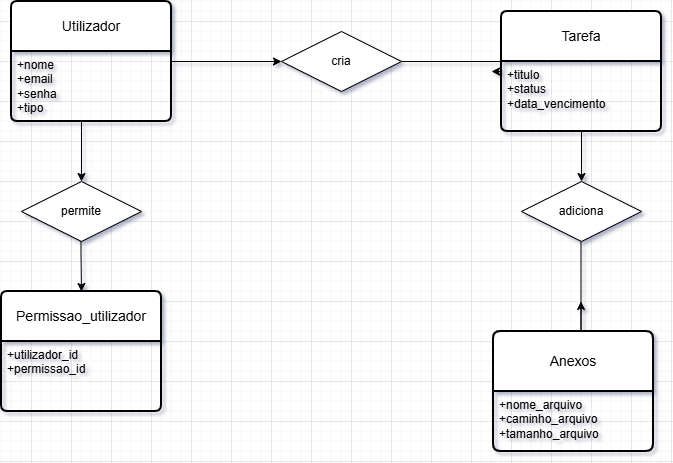

The diagram above was exported from draw.io. Its source (the exported page's mxGraphModel, read from the mxfile embedded in the PNG):
<mxGraphModel dx="872" dy="465" grid="1" gridSize="10" guides="1" tooltips="1" connect="1" arrows="1" fold="1" page="1" pageScale="1" pageWidth="850" pageHeight="1100" math="0" shadow="0">
  <root>
    <mxCell id="0" />
    <mxCell id="1" parent="0" />
    <mxCell id="F4Q9BZ4k0kAeOBYW2CGR-29" edge="1" parent="1" source="F4Q9BZ4k0kAeOBYW2CGR-1" style="edgeStyle=orthogonalEdgeStyle;rounded=0;orthogonalLoop=1;jettySize=auto;html=1;" target="F4Q9BZ4k0kAeOBYW2CGR-16" value="">
      <mxGeometry relative="1" as="geometry" />
    </mxCell>
    <mxCell id="F4Q9BZ4k0kAeOBYW2CGR-39" edge="1" parent="1" source="F4Q9BZ4k0kAeOBYW2CGR-1" style="edgeStyle=orthogonalEdgeStyle;rounded=0;orthogonalLoop=1;jettySize=auto;html=1;" target="F4Q9BZ4k0kAeOBYW2CGR-24" value="">
      <mxGeometry relative="1" as="geometry">
        <Array as="points">
          <mxPoint x="90" y="150" />
          <mxPoint x="90" y="150" />
        </Array>
      </mxGeometry>
    </mxCell>
    <mxCell id="F4Q9BZ4k0kAeOBYW2CGR-1" parent="1" style="swimlane;childLayout=stackLayout;horizontal=1;startSize=50;horizontalStack=0;rounded=1;fontSize=14;fontStyle=0;strokeWidth=2;resizeParent=0;resizeLast=1;shadow=0;dashed=0;align=center;arcSize=4;whiteSpace=wrap;html=1;" value="Utilizador" vertex="1">
      <mxGeometry height="120" width="160" x="20" y="20" as="geometry" />
    </mxCell>
    <mxCell id="F4Q9BZ4k0kAeOBYW2CGR-2" parent="F4Q9BZ4k0kAeOBYW2CGR-1" style="align=left;strokeColor=none;fillColor=none;spacingLeft=4;spacingRight=4;fontSize=12;verticalAlign=top;resizable=0;rotatable=0;part=1;html=1;whiteSpace=wrap;" value="+nome&lt;div&gt;+email&lt;/div&gt;&lt;div&gt;+senha&lt;/div&gt;&lt;div&gt;+tipo&lt;/div&gt;" vertex="1">
      <mxGeometry height="70" width="160" y="50" as="geometry" />
    </mxCell>
    <mxCell id="F4Q9BZ4k0kAeOBYW2CGR-34" edge="1" parent="1" source="F4Q9BZ4k0kAeOBYW2CGR-7" style="edgeStyle=orthogonalEdgeStyle;rounded=0;orthogonalLoop=1;jettySize=auto;html=1;" target="F4Q9BZ4k0kAeOBYW2CGR-23" value="">
      <mxGeometry relative="1" as="geometry" />
    </mxCell>
    <mxCell id="F4Q9BZ4k0kAeOBYW2CGR-7" parent="1" style="swimlane;childLayout=stackLayout;horizontal=1;startSize=50;horizontalStack=0;rounded=1;fontSize=14;fontStyle=0;strokeWidth=2;resizeParent=0;resizeLast=1;shadow=0;dashed=0;align=center;arcSize=4;whiteSpace=wrap;html=1;" value="Tarefa" vertex="1">
      <mxGeometry height="120" width="160" x="510" y="30" as="geometry" />
    </mxCell>
    <mxCell id="F4Q9BZ4k0kAeOBYW2CGR-8" parent="F4Q9BZ4k0kAeOBYW2CGR-7" style="align=left;strokeColor=none;fillColor=none;spacingLeft=4;spacingRight=4;fontSize=12;verticalAlign=top;resizable=0;rotatable=0;part=1;html=1;whiteSpace=wrap;" value="+titulo&lt;div&gt;+status&lt;/div&gt;&lt;div&gt;+data_vencimento&lt;/div&gt;" vertex="1">
      <mxGeometry height="70" width="160" y="50" as="geometry" />
    </mxCell>
    <mxCell id="F4Q9BZ4k0kAeOBYW2CGR-11" parent="1" style="swimlane;childLayout=stackLayout;horizontal=1;startSize=60;horizontalStack=0;rounded=1;fontSize=14;fontStyle=0;strokeWidth=2;resizeParent=0;resizeLast=1;shadow=0;dashed=0;align=center;arcSize=4;whiteSpace=wrap;html=1;" value="Anexos" vertex="1">
      <mxGeometry height="120" width="160" x="502" y="350" as="geometry" />
    </mxCell>
    <mxCell id="F4Q9BZ4k0kAeOBYW2CGR-12" parent="F4Q9BZ4k0kAeOBYW2CGR-11" style="align=left;strokeColor=none;fillColor=none;spacingLeft=4;spacingRight=4;fontSize=12;verticalAlign=top;resizable=0;rotatable=0;part=1;html=1;whiteSpace=wrap;" value="+nome_arquivo&lt;div&gt;+caminho_arquivo&lt;/div&gt;&lt;div&gt;+tamanho_arquivo&lt;/div&gt;" vertex="1">
      <mxGeometry height="60" width="160" y="60" as="geometry" />
    </mxCell>
    <mxCell id="F4Q9BZ4k0kAeOBYW2CGR-13" parent="1" style="swimlane;childLayout=stackLayout;horizontal=1;startSize=50;horizontalStack=0;rounded=1;fontSize=14;fontStyle=0;strokeWidth=2;resizeParent=0;resizeLast=1;shadow=0;dashed=0;align=center;arcSize=4;whiteSpace=wrap;html=1;" value="Permissao_utilizador" vertex="1">
      <mxGeometry height="120" width="160" x="10" y="310" as="geometry" />
    </mxCell>
    <mxCell id="F4Q9BZ4k0kAeOBYW2CGR-40" edge="1" parent="F4Q9BZ4k0kAeOBYW2CGR-13" style="edgeStyle=orthogonalEdgeStyle;rounded=0;orthogonalLoop=1;jettySize=auto;html=1;entryX=0.5;entryY=0;entryDx=0;entryDy=0;" target="F4Q9BZ4k0kAeOBYW2CGR-13" value="">
      <mxGeometry relative="1" as="geometry">
        <Array as="points" />
        <mxPoint x="79.5" y="-80" as="sourcePoint" />
        <mxPoint x="80" y="-10" as="targetPoint" />
      </mxGeometry>
    </mxCell>
    <mxCell id="F4Q9BZ4k0kAeOBYW2CGR-14" parent="F4Q9BZ4k0kAeOBYW2CGR-13" style="align=left;strokeColor=none;fillColor=none;spacingLeft=4;spacingRight=4;fontSize=12;verticalAlign=top;resizable=0;rotatable=0;part=1;html=1;whiteSpace=wrap;" value="+utilizador_id&lt;br&gt;+permissao_id&lt;div&gt;&lt;br/&gt;&lt;/div&gt;" vertex="1">
      <mxGeometry height="70" width="160" y="50" as="geometry" />
    </mxCell>
    <mxCell id="F4Q9BZ4k0kAeOBYW2CGR-30" edge="1" parent="1" source="F4Q9BZ4k0kAeOBYW2CGR-16" style="edgeStyle=orthogonalEdgeStyle;rounded=0;orthogonalLoop=1;jettySize=auto;html=1;exitX=1;exitY=0.5;exitDx=0;exitDy=0;exitPerimeter=0;" value="">
      <mxGeometry relative="1" as="geometry">
        <Array as="points">
          <mxPoint x="510" y="80" />
          <mxPoint x="510" y="90" />
        </Array>
        <mxPoint x="420" y="80" as="sourcePoint" />
        <mxPoint x="500" y="90" as="targetPoint" />
      </mxGeometry>
    </mxCell>
    <mxCell id="F4Q9BZ4k0kAeOBYW2CGR-16" parent="1" style="shape=rhombus;perimeter=rhombusPerimeter;whiteSpace=wrap;html=1;align=center;" value="cria" vertex="1">
      <mxGeometry height="60" width="120" x="290" y="50" as="geometry" />
    </mxCell>
    <mxCell id="F4Q9BZ4k0kAeOBYW2CGR-35" edge="1" parent="1" style="edgeStyle=orthogonalEdgeStyle;rounded=0;orthogonalLoop=1;jettySize=auto;html=1;" value="">
      <mxGeometry relative="1" as="geometry">
        <Array as="points">
          <mxPoint x="589.5" y="350" />
          <mxPoint x="589.5" y="350" />
        </Array>
        <mxPoint x="589.5" y="240" as="sourcePoint" />
        <mxPoint x="589.5" y="320" as="targetPoint" />
      </mxGeometry>
    </mxCell>
    <mxCell id="F4Q9BZ4k0kAeOBYW2CGR-23" parent="1" style="shape=rhombus;perimeter=rhombusPerimeter;whiteSpace=wrap;html=1;align=center;" value="adiciona" vertex="1">
      <mxGeometry height="60" width="120" x="530" y="200" as="geometry" />
    </mxCell>
    <mxCell id="F4Q9BZ4k0kAeOBYW2CGR-24" parent="1" style="shape=rhombus;perimeter=rhombusPerimeter;whiteSpace=wrap;html=1;align=center;" value="permite" vertex="1">
      <mxGeometry height="60" width="120" x="30" y="200" as="geometry" />
    </mxCell>
  </root>
</mxGraphModel>